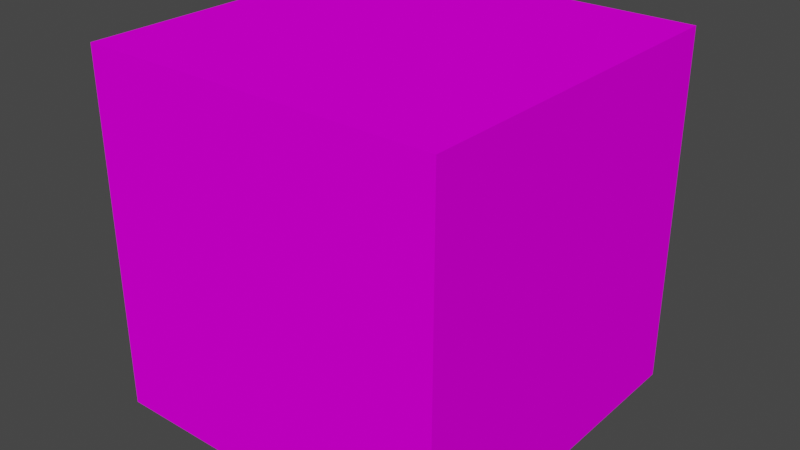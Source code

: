 # Source: Floresta_9.blend  (saved by Blender 3.3.6; exported with 4.5.12 LTS)
import bpy
from mathutils import Matrix  # noqa: F401  (used for matrix-valued properties, if any)

bpy.ops.wm.read_factory_settings(use_empty=True)
scene = bpy.context.scene
scene.name = 'Scene'

# ---- collections
col_collection = bpy.data.collections.new('Collection'); scene.collection.children.link(col_collection)

# ---- images (referenced by path relative to the original .blend; pixels are not part of the script)
import os
ASSET_DIR = os.environ.get("B2B_ASSET_DIR", "")  # directory of the original .blend (textures are referenced by path, not embedded)
HERE = os.path.dirname(os.path.abspath(__file__))  # packed textures are extracted next to this script under _unpacked/

def load_image(name, relpath, width, height, colorspace="sRGB"):
    """Load a texture the original file referenced (path relative to the .blend, or extracted next to this script)."""
    p = next((c for c in (os.path.join(HERE, relpath), os.path.join(ASSET_DIR, relpath)) if relpath and os.path.exists(c)), "")
    if p:
        img = bpy.data.images.load(p, check_existing=True)
        img.name = name
    else:  # same state as the original file: an image datablock whose file is absent (Cycles renders it pink)
        img = bpy.data.images.new(name, width, height)
        img.source = "FILE"
        img.filepath = "//" + (relpath or name)
    img.colorspace_settings.name = colorspace
    return img
img_9_principal_jpg = load_image('9 Principal.jpg', '9 Principal.jpg', 1024, 1024, 'sRGB')

# ---- materials (node trees are filled in below, after node groups)
mat_9 = bpy.data.materials.new('9')
mat_9.alpha_threshold = 0.0
mat_9.use_transparent_shadow = False
mat_9.roughness = 0.5
mat_9.line_color = (0.0, 0.0, 0.0, 1.0)

# ---- material node trees
mat_9.use_nodes = True; mat_9.node_tree.nodes.clear()
_N = mat_9.node_tree.nodes; _L = mat_9.node_tree.links
n0 = _N.new('ShaderNodeOutputMaterial'); n0.name = 'Material Output'; n0.location = (300, 300)
n1 = _N.new('ShaderNodeBsdfPrincipled'); n1.name = 'Principled BSDF'; n1.location = (10, 300)
n1.distribution = 'GGX'
n1.subsurface_method = 'RANDOM_WALK_SKIN'
n1.inputs[3].default_value = 1.45
n1.inputs[13].default_value = 0.0
n1.inputs[27].default_value = (0.0, 0.0, 0.0, 1.0)
n1.inputs[28].default_value = 1.0
n2 = _N.new('ShaderNodeTexImage'); n2.name = 'Image Texture'; n2.location = (-538, 196)
n2.image = img_9_principal_jpg
_L.new(n1.outputs[0], n0.inputs[0])
_L.new(n2.outputs[0], n1.inputs[0])
n0.is_active_output = True

# ---- world
world_world = bpy.data.worlds.new('World'); scene.world = world_world
world_world.use_nodes = True; world_world.node_tree.nodes.clear()
_N = world_world.node_tree.nodes; _L = world_world.node_tree.links
n0 = _N.new('ShaderNodeOutputWorld'); n0.name = 'World Output'; n0.location = (300, 300)
n1 = _N.new('ShaderNodeBackground'); n1.name = 'Background'; n1.location = (10, 300)
n1.inputs[0].default_value = (0.05088, 0.05088, 0.05088, 1.0)
_L.new(n1.outputs[0], n0.inputs[0])
n0.is_active_output = True
world_world.color = (0.05088, 0.05088, 0.05088)
world_world.use_sun_shadow = False
world_world.sun_shadow_jitter_overblur = 0.0

# ---- meshes
me_cube = bpy.data.meshes.new('Cube')
me_cube.from_pydata([(1.0, 1.0, 1.0), (1.0, 1.0, -1.0), (1.0, -1.0, 1.0), (1.0, -1.0, -1.0), (-1.0, 1.0, 1.0), (-1.0, 1.0, -1.0), (-1.0, -1.0, 1.0), (-1.0, -1.0, -1.0)], [], [(0, 4, 6, 2), (3, 2, 6, 7), (7, 6, 4, 5), (5, 1, 3, 7), (1, 0, 2, 3), (5, 4, 0, 1)])
_uv = me_cube.uv_layers.new(name='UVMap')
_uv.uv.foreach_set('vector', [0.6236, 0.5031, 0.8709, 0.5031, 0.8709, 0.7503, 0.6236, 0.7503, 0.3764, 0.7503, 0.6236, 0.7503, 0.6236, 0.9976, 0.3764, 0.9976, 0.3764, 0.008628, 0.6236, 0.008628, 0.6236, 0.2559, 0.3764, 0.2559, 0.1291, 0.5031, 0.3764, 0.5031, 0.3764, 0.7503, 0.1291, 0.7503, 0.3764, 0.5031, 0.6236, 0.5031, 0.6236, 0.7503, 0.3764, 0.7503, 0.3764, 0.2559, 0.6236, 0.2559, 0.6236, 0.5031, 0.3764, 0.5031])
me_cube.materials.append(mat_9)
me_cube.use_mirror_vertex_groups = False
me_cube.update()

# ---- objects
ob_9 = bpy.data.objects.new('9', me_cube)

# ---- transforms, parenting, visibility, modifiers, constraints
ob_9.location = (0.0, 0.0, 0.0)
ob_9.rotation_euler = (-0.0, -1.571, 0.0)
ob_9.lock_rotations_4d = False
ob_9.empty_display_type = 'ARROWS'
ob_9.lineart.crease_threshold = 0.0

# ---- collection membership
col_collection.objects.link(ob_9)

# ---- scene / render settings (as saved in the file)
scene.frame_start = 1; scene.frame_end = 250; scene.frame_set(1)
scene.render.engine = 'BLENDER_EEVEE_NEXT'
scene.cycles.sampling_pattern = 'TABULATED_SOBOL'
scene.cycles.use_light_tree = False
scene.view_settings.view_transform = 'Filmic'
bpy.context.view_layer.update()

# ---- added for rendering (the .blend has no active camera and no usable light): camera, sun
cam_auto = bpy.data.cameras.new('AutoCamera')
cam_auto.lens = 50.0
cam_auto.sensor_width = 36.0
cam_auto.clip_end = 1000.0
ob_auto_camera = bpy.data.objects.new('AutoCamera', cam_auto)
scene.collection.objects.link(ob_auto_camera)
ob_auto_camera.location = (3.20507, -3.84609, 2.56406)
ob_auto_camera.rotation_euler = (1.09748, -7.21219e-08, 0.694738)
scene.camera = ob_auto_camera
light_auto_sun = bpy.data.lights.new('AutoSun', 'SUN')
light_auto_sun.energy = 3.0
light_auto_sun.angle = 0.0523599
ob_auto_sun = bpy.data.objects.new('AutoSun', light_auto_sun)
scene.collection.objects.link(ob_auto_sun)
ob_auto_sun.rotation_euler = (0.872665, 0.174533, 0.523599)
bpy.context.view_layer.update()
